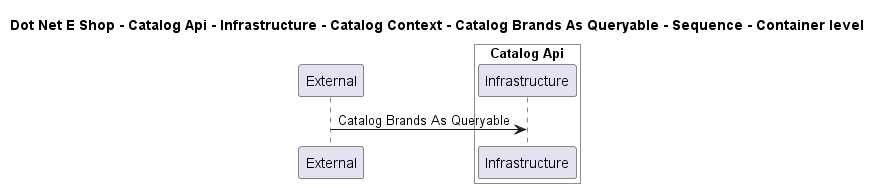

The diagram above was rendered by PlantUML. Its source (embedded in the PNG):
@startuml

title Dot Net E Shop - Catalog Api - Infrastructure - Catalog Context - Catalog Brands As Queryable - Sequence - Container level

participant "External" as C4InterFlow.SoftwareSystems.ExternalSystem

box "Catalog Api" #White
    participant "Infrastructure" as DotNetEShop.SoftwareSystems.CatalogApi.Containers.Infrastructure
end box


C4InterFlow.SoftwareSystems.ExternalSystem -> DotNetEShop.SoftwareSystems.CatalogApi.Containers.Infrastructure : Catalog Brands As Queryable


@enduml